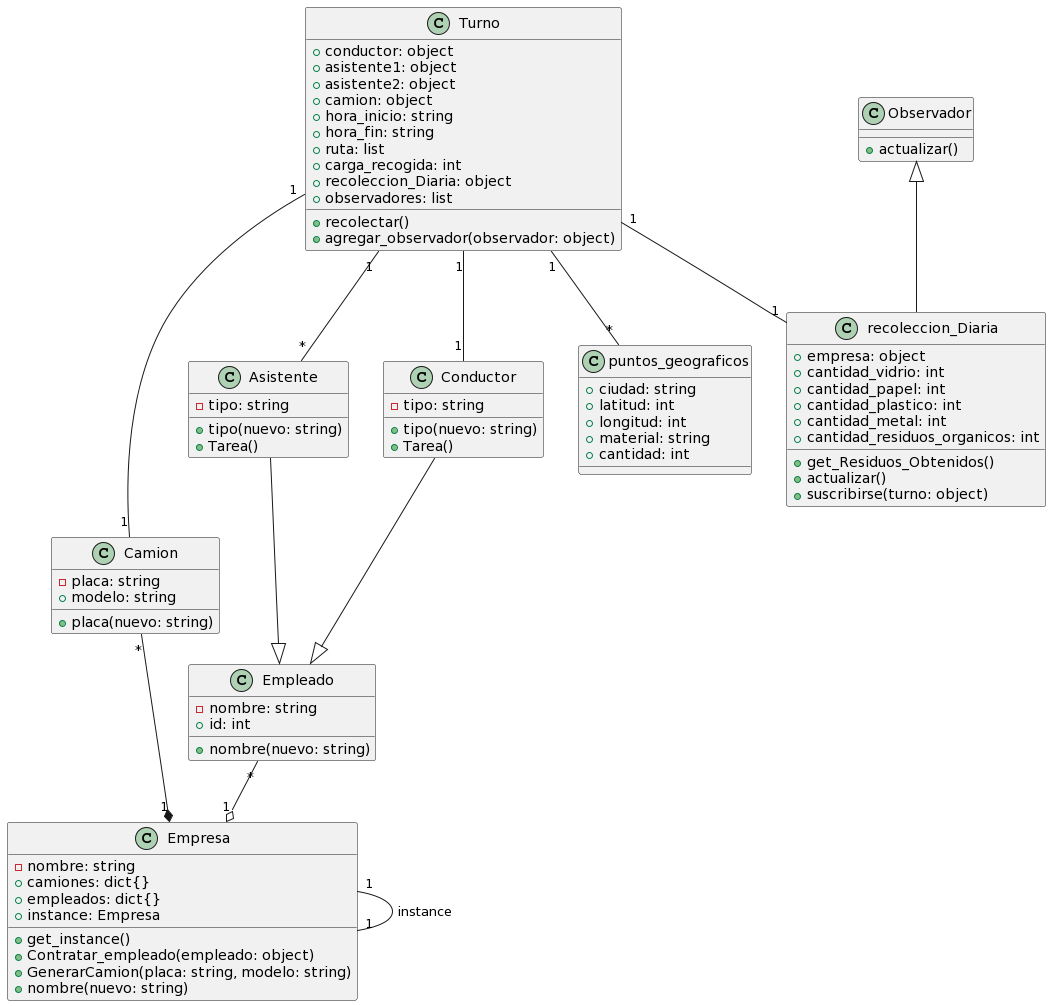

The diagram above was rendered by PlantUML. Its source (embedded in the PNG):
@startuml
class Camion {
  - placa: string
  + modelo: string
  + placa(nuevo: string)
}

class Empleado {
  - nombre: string
  + id: int
  + nombre(nuevo: string)
}

class Asistente {
  - tipo: string
  + tipo(nuevo: string)
  + Tarea()
}

class Conductor {
  - tipo: string
  + tipo(nuevo: string)
  + Tarea()
}

class Empresa {
  - nombre: string
  + camiones: dict{}
  + empleados: dict{}
  + instance: Empresa
  + get_instance()
  + Contratar_empleado(empleado: object)
  + GenerarCamion(placa: string, modelo: string)
  + nombre(nuevo: string)
}

class Observador {
  + actualizar()
}

class puntos_geograficos {
  + ciudad: string
  + latitud: int
  + longitud: int
  + material: string
  + cantidad: int
}

class recoleccion_Diaria {
  + empresa: object
  + cantidad_vidrio: int
  + cantidad_papel: int
  + cantidad_plastico: int
  + cantidad_metal: int
  + cantidad_residuos_organicos: int
  + get_Residuos_Obtenidos()
  + actualizar()
  + suscribirse(turno: object)
}

class Turno {
  + conductor: object
  + asistente1: object
  + asistente2: object
  + camion: object
  + hora_inicio: string
  + hora_fin: string
  + ruta: list
  + carga_recogida: int
  + recoleccion_Diaria: object
  + observadores: list
  + recolectar()
  + agregar_observador(observador: object)
}

Camion "*" --* "1" Empresa
Empleado "*" --o "1" Empresa
Asistente --|> Empleado
Conductor --|> Empleado
Empresa "1" -- "1" Empresa : instance
Observador <|-- recoleccion_Diaria
Turno "1" -- "*" puntos_geograficos
Turno "1"-- "1"recoleccion_Diaria
Turno "1"-- "1"Camion
Turno "1"-- "1"Conductor 
Turno "1"-- "*"Asistente
@enduml